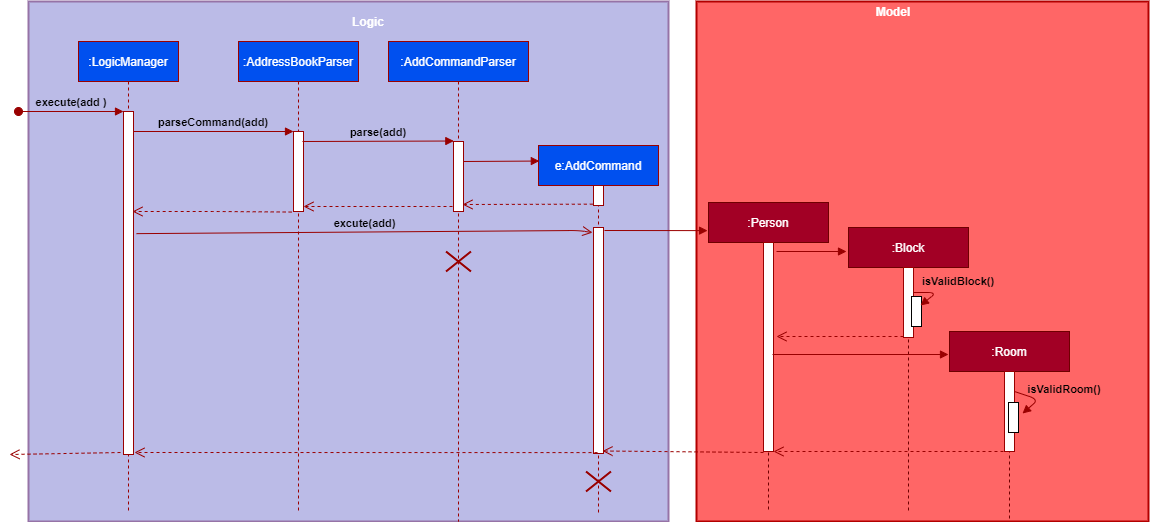

The diagram above was exported from draw.io. Its source (the exported page's mxGraphModel, read from the mxfile embedded in the PNG):
<mxGraphModel dx="1422" dy="762" grid="1" gridSize="10" guides="1" tooltips="1" connect="1" arrows="1" fold="1" page="1" pageScale="1" pageWidth="827" pageHeight="1169" math="0" shadow="0">
  <root>
    <mxCell id="0" />
    <mxCell id="1" parent="0" />
    <mxCell id="178t9IUy6LDr0e9ekMCe-1" value="&lt;br&gt;&lt;br&gt;" style="rounded=0;whiteSpace=wrap;html=1;labelBackgroundColor=none;strokeWidth=2;strokeColor=#9673a6;fillColor=#BBBBE7;" parent="1" vertex="1">
      <mxGeometry x="200" y="460" width="640" height="520" as="geometry" />
    </mxCell>
    <mxCell id="178t9IUy6LDr0e9ekMCe-2" value=":LogicManager" style="shape=umlLifeline;perimeter=lifelinePerimeter;container=1;collapsible=0;recursiveResize=0;rounded=0;shadow=0;strokeWidth=1;fillColor=#0050ef;fontColor=#ffffff;strokeColor=#990000;" parent="1" vertex="1">
      <mxGeometry x="250" y="500" width="100" height="470" as="geometry" />
    </mxCell>
    <mxCell id="178t9IUy6LDr0e9ekMCe-3" value="" style="points=[];perimeter=orthogonalPerimeter;rounded=0;shadow=0;strokeWidth=1;strokeColor=#990000;" parent="178t9IUy6LDr0e9ekMCe-2" vertex="1">
      <mxGeometry x="45" y="70" width="10" height="343" as="geometry" />
    </mxCell>
    <mxCell id="178t9IUy6LDr0e9ekMCe-4" value="execute(add )" style="verticalAlign=bottom;startArrow=oval;endArrow=block;startSize=8;shadow=0;strokeWidth=1;labelBackgroundColor=none;strokeColor=#990000;rounded=0;fontStyle=1" parent="178t9IUy6LDr0e9ekMCe-2" target="178t9IUy6LDr0e9ekMCe-3" edge="1">
      <mxGeometry relative="1" as="geometry">
        <mxPoint x="-60" y="70" as="sourcePoint" />
      </mxGeometry>
    </mxCell>
    <mxCell id="178t9IUy6LDr0e9ekMCe-5" value=":AddressBookParser" style="shape=umlLifeline;perimeter=lifelinePerimeter;container=1;collapsible=0;recursiveResize=0;rounded=0;shadow=0;strokeWidth=1;fillColor=#0050ef;fontColor=#ffffff;strokeColor=#990000;" parent="1" vertex="1">
      <mxGeometry x="410" y="500" width="120" height="470" as="geometry" />
    </mxCell>
    <mxCell id="178t9IUy6LDr0e9ekMCe-6" value="" style="points=[];perimeter=orthogonalPerimeter;rounded=0;shadow=0;strokeWidth=1;strokeColor=#990000;" parent="178t9IUy6LDr0e9ekMCe-5" vertex="1">
      <mxGeometry x="55" y="90" width="10" height="80" as="geometry" />
    </mxCell>
    <mxCell id="178t9IUy6LDr0e9ekMCe-7" value="parseCommand(add)" style="verticalAlign=bottom;endArrow=block;entryX=0;entryY=0;shadow=0;strokeWidth=1;labelBackgroundColor=none;strokeColor=#990000;fontStyle=1" parent="1" source="178t9IUy6LDr0e9ekMCe-3" target="178t9IUy6LDr0e9ekMCe-6" edge="1">
      <mxGeometry relative="1" as="geometry">
        <mxPoint x="455" y="590" as="sourcePoint" />
      </mxGeometry>
    </mxCell>
    <mxCell id="178t9IUy6LDr0e9ekMCe-8" value="e:AddCommand" style="shape=umlLifeline;perimeter=lifelinePerimeter;container=1;collapsible=0;recursiveResize=0;rounded=0;shadow=0;strokeWidth=1;fillColor=#0050ef;fontColor=#ffffff;strokeColor=#990000;" parent="1" vertex="1">
      <mxGeometry x="710" y="604" width="120" height="370" as="geometry" />
    </mxCell>
    <mxCell id="178t9IUy6LDr0e9ekMCe-9" value="" style="points=[];perimeter=orthogonalPerimeter;rounded=0;shadow=0;strokeWidth=1;strokeColor=#990000;" parent="178t9IUy6LDr0e9ekMCe-8" vertex="1">
      <mxGeometry x="55" y="40" width="10" height="20" as="geometry" />
    </mxCell>
    <mxCell id="178t9IUy6LDr0e9ekMCe-10" value="" style="points=[];perimeter=orthogonalPerimeter;rounded=0;shadow=0;strokeWidth=1;strokeColor=#990000;" parent="178t9IUy6LDr0e9ekMCe-8" vertex="1">
      <mxGeometry x="55" y="82" width="10" height="226" as="geometry" />
    </mxCell>
    <mxCell id="178t9IUy6LDr0e9ekMCe-11" value="" style="shape=umlDestroy;whiteSpace=wrap;html=1;strokeWidth=2;labelBackgroundColor=none;fontColor=#990000;strokeColor=#990000;" parent="178t9IUy6LDr0e9ekMCe-8" vertex="1">
      <mxGeometry x="47.5" y="326" width="25" height="20" as="geometry" />
    </mxCell>
    <mxCell id="178t9IUy6LDr0e9ekMCe-15" value="" style="html=1;verticalAlign=bottom;endArrow=open;dashed=1;endSize=8;labelBackgroundColor=none;exitX=-0.083;exitY=1.005;exitDx=0;exitDy=0;exitPerimeter=0;strokeColor=#990000;" parent="1" edge="1">
      <mxGeometry relative="1" as="geometry">
        <mxPoint x="463.1700000000001" y="670.55" as="sourcePoint" />
        <mxPoint x="304" y="670" as="targetPoint" />
        <Array as="points">
          <mxPoint x="389" y="670" />
        </Array>
      </mxGeometry>
    </mxCell>
    <mxCell id="178t9IUy6LDr0e9ekMCe-16" value=":AddCommandParser" style="shape=umlLifeline;perimeter=lifelinePerimeter;container=1;collapsible=0;recursiveResize=0;rounded=0;shadow=0;strokeWidth=1;fillColor=#0050ef;fontColor=#ffffff;strokeColor=#990000;" parent="1" vertex="1">
      <mxGeometry x="560" y="500" width="140" height="480" as="geometry" />
    </mxCell>
    <mxCell id="178t9IUy6LDr0e9ekMCe-17" value="" style="points=[];perimeter=orthogonalPerimeter;rounded=0;shadow=0;strokeWidth=1;strokeColor=#990000;" parent="178t9IUy6LDr0e9ekMCe-16" vertex="1">
      <mxGeometry x="65" y="100" width="10" height="70" as="geometry" />
    </mxCell>
    <mxCell id="178t9IUy6LDr0e9ekMCe-18" value="" style="html=1;verticalAlign=bottom;endArrow=block;labelBackgroundColor=none;entryX=0.007;entryY=0.042;entryDx=0;entryDy=0;entryPerimeter=0;strokeColor=#990000;" parent="178t9IUy6LDr0e9ekMCe-16" target="178t9IUy6LDr0e9ekMCe-8" edge="1">
      <mxGeometry width="80" relative="1" as="geometry">
        <mxPoint x="75" y="120" as="sourcePoint" />
        <mxPoint x="120" y="122" as="targetPoint" />
      </mxGeometry>
    </mxCell>
    <mxCell id="178t9IUy6LDr0e9ekMCe-19" value="" style="shape=umlDestroy;whiteSpace=wrap;html=1;strokeWidth=2;labelBackgroundColor=none;fontColor=#990000;strokeColor=#990000;" parent="178t9IUy6LDr0e9ekMCe-16" vertex="1">
      <mxGeometry x="57.5" y="210" width="25" height="20" as="geometry" />
    </mxCell>
    <mxCell id="178t9IUy6LDr0e9ekMCe-20" value="parse(add)" style="verticalAlign=bottom;endArrow=block;shadow=0;strokeWidth=1;labelBackgroundColor=none;entryX=0.033;entryY=-0.007;entryDx=0;entryDy=0;entryPerimeter=0;strokeColor=#990000;fontStyle=1" parent="1" target="178t9IUy6LDr0e9ekMCe-17" edge="1">
      <mxGeometry relative="1" as="geometry">
        <mxPoint x="474" y="600" as="sourcePoint" />
        <mxPoint x="675" y="609" as="targetPoint" />
      </mxGeometry>
    </mxCell>
    <mxCell id="178t9IUy6LDr0e9ekMCe-22" value="" style="html=1;verticalAlign=bottom;endArrow=open;dashed=1;endSize=8;labelBackgroundColor=none;fontColor=#000000;exitX=-0.067;exitY=0.983;exitDx=0;exitDy=0;exitPerimeter=0;strokeColor=#990000;" parent="1" edge="1">
      <mxGeometry relative="1" as="geometry">
        <mxPoint x="764.3299999999999" y="662.6600000000001" as="sourcePoint" />
        <mxPoint x="634" y="663" as="targetPoint" />
      </mxGeometry>
    </mxCell>
    <mxCell id="178t9IUy6LDr0e9ekMCe-23" value="" style="html=1;verticalAlign=bottom;endArrow=open;dashed=1;endSize=8;labelBackgroundColor=none;fontColor=#000000;strokeColor=#990000;" parent="1" edge="1">
      <mxGeometry relative="1" as="geometry">
        <mxPoint x="624" y="665" as="sourcePoint" />
        <mxPoint x="475" y="665" as="targetPoint" />
        <Array as="points">
          <mxPoint x="595" y="665" />
        </Array>
      </mxGeometry>
    </mxCell>
    <mxCell id="178t9IUy6LDr0e9ekMCe-25" value="" style="html=1;verticalAlign=bottom;endArrow=open;dashed=1;endSize=8;labelBackgroundColor=none;fontColor=#000000;exitX=-0.4;exitY=0.971;exitDx=0;exitDy=0;exitPerimeter=0;strokeColor=#990000;" parent="1" edge="1">
      <mxGeometry relative="1" as="geometry">
        <mxPoint x="292" y="911.01" as="sourcePoint" />
        <mxPoint x="181" y="913" as="targetPoint" />
      </mxGeometry>
    </mxCell>
    <mxCell id="178t9IUy6LDr0e9ekMCe-26" value="&lt;font color=&quot;#ffffff&quot;&gt;&lt;b&gt;Logic&lt;/b&gt;&lt;/font&gt;" style="text;html=1;strokeColor=none;fillColor=none;align=center;verticalAlign=middle;whiteSpace=wrap;rounded=0;labelBackgroundColor=none;fontColor=#000000;" parent="1" vertex="1">
      <mxGeometry x="520" y="470" width="40" height="20" as="geometry" />
    </mxCell>
    <mxCell id="178t9IUy6LDr0e9ekMCe-27" value="&lt;br&gt;&lt;br&gt;" style="rounded=0;whiteSpace=wrap;html=1;labelBackgroundColor=none;strokeColor=#B20000;strokeWidth=2;fontColor=#ffffff;fillColor=#FF6666;" parent="1" vertex="1">
      <mxGeometry x="868" y="460" width="452" height="520" as="geometry" />
    </mxCell>
    <mxCell id="178t9IUy6LDr0e9ekMCe-28" value=":Person" style="shape=umlLifeline;perimeter=lifelinePerimeter;container=1;collapsible=0;recursiveResize=0;rounded=0;shadow=0;strokeWidth=1;fillColor=#a20025;fontColor=#ffffff;strokeColor=#6F0000;" parent="1" vertex="1">
      <mxGeometry x="880" y="661" width="120" height="309" as="geometry" />
    </mxCell>
    <mxCell id="178t9IUy6LDr0e9ekMCe-29" value="" style="points=[];perimeter=orthogonalPerimeter;rounded=0;shadow=0;strokeWidth=1;strokeColor=#990000;" parent="178t9IUy6LDr0e9ekMCe-28" vertex="1">
      <mxGeometry x="55" y="40" width="10" height="209" as="geometry" />
    </mxCell>
    <mxCell id="178t9IUy6LDr0e9ekMCe-39" value="&lt;font color=&quot;#ffffff&quot;&gt;&lt;b&gt;Model&lt;/b&gt;&lt;/font&gt;" style="text;html=1;strokeColor=none;fillColor=none;align=center;verticalAlign=middle;whiteSpace=wrap;rounded=0;labelBackgroundColor=none;fontColor=#000000;" parent="1" vertex="1">
      <mxGeometry x="1045" y="460" width="40" height="20" as="geometry" />
    </mxCell>
    <mxCell id="178t9IUy6LDr0e9ekMCe-46" value=":Block" style="shape=umlLifeline;perimeter=lifelinePerimeter;container=1;collapsible=0;recursiveResize=0;rounded=0;shadow=0;strokeWidth=1;fillColor=#a20025;fontColor=#ffffff;strokeColor=#6F0000;" parent="1" vertex="1">
      <mxGeometry x="1020" y="686" width="120" height="284" as="geometry" />
    </mxCell>
    <mxCell id="178t9IUy6LDr0e9ekMCe-47" value="" style="points=[];perimeter=orthogonalPerimeter;rounded=0;shadow=0;strokeWidth=1;strokeColor=#990000;" parent="178t9IUy6LDr0e9ekMCe-46" vertex="1">
      <mxGeometry x="55" y="40" width="10" height="70" as="geometry" />
    </mxCell>
    <mxCell id="178t9IUy6LDr0e9ekMCe-48" value=":Room" style="shape=umlLifeline;perimeter=lifelinePerimeter;container=1;collapsible=0;recursiveResize=0;rounded=0;shadow=0;strokeWidth=1;fillColor=#a20025;fontColor=#ffffff;strokeColor=#6F0000;" parent="1" vertex="1">
      <mxGeometry x="1121" y="790" width="120" height="190" as="geometry" />
    </mxCell>
    <mxCell id="178t9IUy6LDr0e9ekMCe-49" value="" style="points=[];perimeter=orthogonalPerimeter;rounded=0;shadow=0;strokeWidth=1;strokeColor=#990000;" parent="178t9IUy6LDr0e9ekMCe-48" vertex="1">
      <mxGeometry x="55" y="40" width="10" height="80" as="geometry" />
    </mxCell>
    <mxCell id="178t9IUy6LDr0e9ekMCe-55" value="" style="html=1;points=[];perimeter=orthogonalPerimeter;" parent="178t9IUy6LDr0e9ekMCe-48" vertex="1">
      <mxGeometry x="59" y="71" width="10" height="30" as="geometry" />
    </mxCell>
    <mxCell id="178t9IUy6LDr0e9ekMCe-50" value="" style="html=1;verticalAlign=bottom;endArrow=block;labelBackgroundColor=none;strokeColor=#990000;" parent="1" edge="1">
      <mxGeometry width="80" relative="1" as="geometry">
        <mxPoint x="948" y="710" as="sourcePoint" />
        <mxPoint x="1018" y="710" as="targetPoint" />
      </mxGeometry>
    </mxCell>
    <mxCell id="178t9IUy6LDr0e9ekMCe-51" value="" style="html=1;verticalAlign=bottom;endArrow=block;labelBackgroundColor=none;strokeColor=#990000;" parent="1" edge="1">
      <mxGeometry width="80" relative="1" as="geometry">
        <mxPoint x="944" y="813" as="sourcePoint" />
        <mxPoint x="1120" y="813" as="targetPoint" />
        <Array as="points" />
      </mxGeometry>
    </mxCell>
    <mxCell id="178t9IUy6LDr0e9ekMCe-54" value="" style="html=1;points=[];perimeter=orthogonalPerimeter;" parent="1" vertex="1">
      <mxGeometry x="1083" y="755" width="10" height="30" as="geometry" />
    </mxCell>
    <mxCell id="178t9IUy6LDr0e9ekMCe-57" value="" style="html=1;verticalAlign=bottom;endArrow=block;labelBackgroundColor=none;strokeColor=#990000;entryX=0.9;entryY=0.3;entryDx=0;entryDy=0;entryPerimeter=0;" parent="1" target="178t9IUy6LDr0e9ekMCe-54" edge="1">
      <mxGeometry width="80" relative="1" as="geometry">
        <mxPoint x="1085" y="751" as="sourcePoint" />
        <mxPoint x="1118" y="775.51" as="targetPoint" />
        <Array as="points">
          <mxPoint x="1108" y="751" />
        </Array>
      </mxGeometry>
    </mxCell>
    <mxCell id="178t9IUy6LDr0e9ekMCe-59" value="" style="html=1;verticalAlign=bottom;endArrow=block;labelBackgroundColor=none;strokeColor=#990000;entryX=0.9;entryY=0.3;entryDx=0;entryDy=0;entryPerimeter=0;" parent="1" edge="1">
      <mxGeometry width="80" relative="1" as="geometry">
        <mxPoint x="1186" y="850" as="sourcePoint" />
        <mxPoint x="1194" y="872.03" as="targetPoint" />
        <Array as="points">
          <mxPoint x="1210" y="858.03" />
        </Array>
      </mxGeometry>
    </mxCell>
    <mxCell id="178t9IUy6LDr0e9ekMCe-61" value="isValidBlock()" style="text;html=1;strokeColor=none;fillColor=none;align=center;verticalAlign=middle;whiteSpace=wrap;rounded=0;fontSize=11;fontStyle=1" parent="1" vertex="1">
      <mxGeometry x="1110" y="730" width="40" height="20" as="geometry" />
    </mxCell>
    <mxCell id="178t9IUy6LDr0e9ekMCe-62" value="isValidRoom()" style="text;html=1;strokeColor=none;fillColor=none;align=center;verticalAlign=middle;whiteSpace=wrap;rounded=0;fontSize=11;fontStyle=1" parent="1" vertex="1">
      <mxGeometry x="1216" y="838" width="40" height="20" as="geometry" />
    </mxCell>
    <mxCell id="178t9IUy6LDr0e9ekMCe-63" value="" style="html=1;verticalAlign=bottom;endArrow=open;dashed=1;endSize=8;labelBackgroundColor=none;fontColor=#000000;strokeColor=#990000;" parent="1" edge="1">
      <mxGeometry relative="1" as="geometry">
        <mxPoint x="1075" y="795" as="sourcePoint" />
        <mxPoint x="948" y="795" as="targetPoint" />
      </mxGeometry>
    </mxCell>
    <mxCell id="178t9IUy6LDr0e9ekMCe-65" value="" style="html=1;verticalAlign=bottom;endArrow=open;dashed=1;endSize=8;labelBackgroundColor=none;fontColor=#000000;strokeColor=#990000;entryX=0.9;entryY=0.989;entryDx=0;entryDy=0;entryPerimeter=0;" parent="1" edge="1" target="178t9IUy6LDr0e9ekMCe-10">
      <mxGeometry relative="1" as="geometry">
        <mxPoint x="935" y="911" as="sourcePoint" />
        <mxPoint x="778" y="852" as="targetPoint" />
      </mxGeometry>
    </mxCell>
    <mxCell id="Vl8fRvaL8uq4Fa41oJsA-1" value="&lt;b&gt;excute(add)&lt;/b&gt;" style="html=1;verticalAlign=bottom;endArrow=open;endSize=8;labelBackgroundColor=none;fontColor=#000000;exitX=1.3;exitY=0.494;exitDx=0;exitDy=0;exitPerimeter=0;strokeColor=#990000;entryX=-0.1;entryY=0.124;entryDx=0;entryDy=0;entryPerimeter=0;" parent="1" edge="1">
      <mxGeometry relative="1" as="geometry">
        <mxPoint x="308" y="692.1399999999999" as="sourcePoint" />
        <mxPoint x="764" y="691.0799999999999" as="targetPoint" />
        <Array as="points">
          <mxPoint x="750" y="689" />
        </Array>
      </mxGeometry>
    </mxCell>
    <mxCell id="178t9IUy6LDr0e9ekMCe-45" value="" style="html=1;verticalAlign=bottom;endArrow=block;labelBackgroundColor=none;strokeColor=#990000;exitX=1.3;exitY=0.054;exitDx=0;exitDy=0;exitPerimeter=0;entryX=-0.008;entryY=0.091;entryDx=0;entryDy=0;entryPerimeter=0;" parent="1" edge="1" target="178t9IUy6LDr0e9ekMCe-28">
      <mxGeometry width="80" relative="1" as="geometry">
        <mxPoint x="776" y="689" as="sourcePoint" />
        <mxPoint x="868" y="686" as="targetPoint" />
      </mxGeometry>
    </mxCell>
    <mxCell id="SZSu_sKHsF38vnAhuWSW-5" value="" style="html=1;verticalAlign=bottom;endArrow=open;dashed=1;endSize=8;labelBackgroundColor=none;fontColor=#000000;exitX=-0.4;exitY=0.971;exitDx=0;exitDy=0;exitPerimeter=0;strokeColor=#990000;" edge="1" parent="1" target="178t9IUy6LDr0e9ekMCe-29">
      <mxGeometry relative="1" as="geometry">
        <mxPoint x="1181" y="910" as="sourcePoint" />
        <mxPoint x="1070" y="911.99" as="targetPoint" />
      </mxGeometry>
    </mxCell>
    <mxCell id="SZSu_sKHsF38vnAhuWSW-6" value="" style="html=1;verticalAlign=bottom;endArrow=open;dashed=1;endSize=8;labelBackgroundColor=none;fontColor=#000000;strokeColor=#990000;exitX=0.4;exitY=0.996;exitDx=0;exitDy=0;exitPerimeter=0;" edge="1" parent="1" source="178t9IUy6LDr0e9ekMCe-10">
      <mxGeometry relative="1" as="geometry">
        <mxPoint x="467" y="903.49" as="sourcePoint" />
        <mxPoint x="306" y="911" as="targetPoint" />
      </mxGeometry>
    </mxCell>
  </root>
</mxGraphModel>